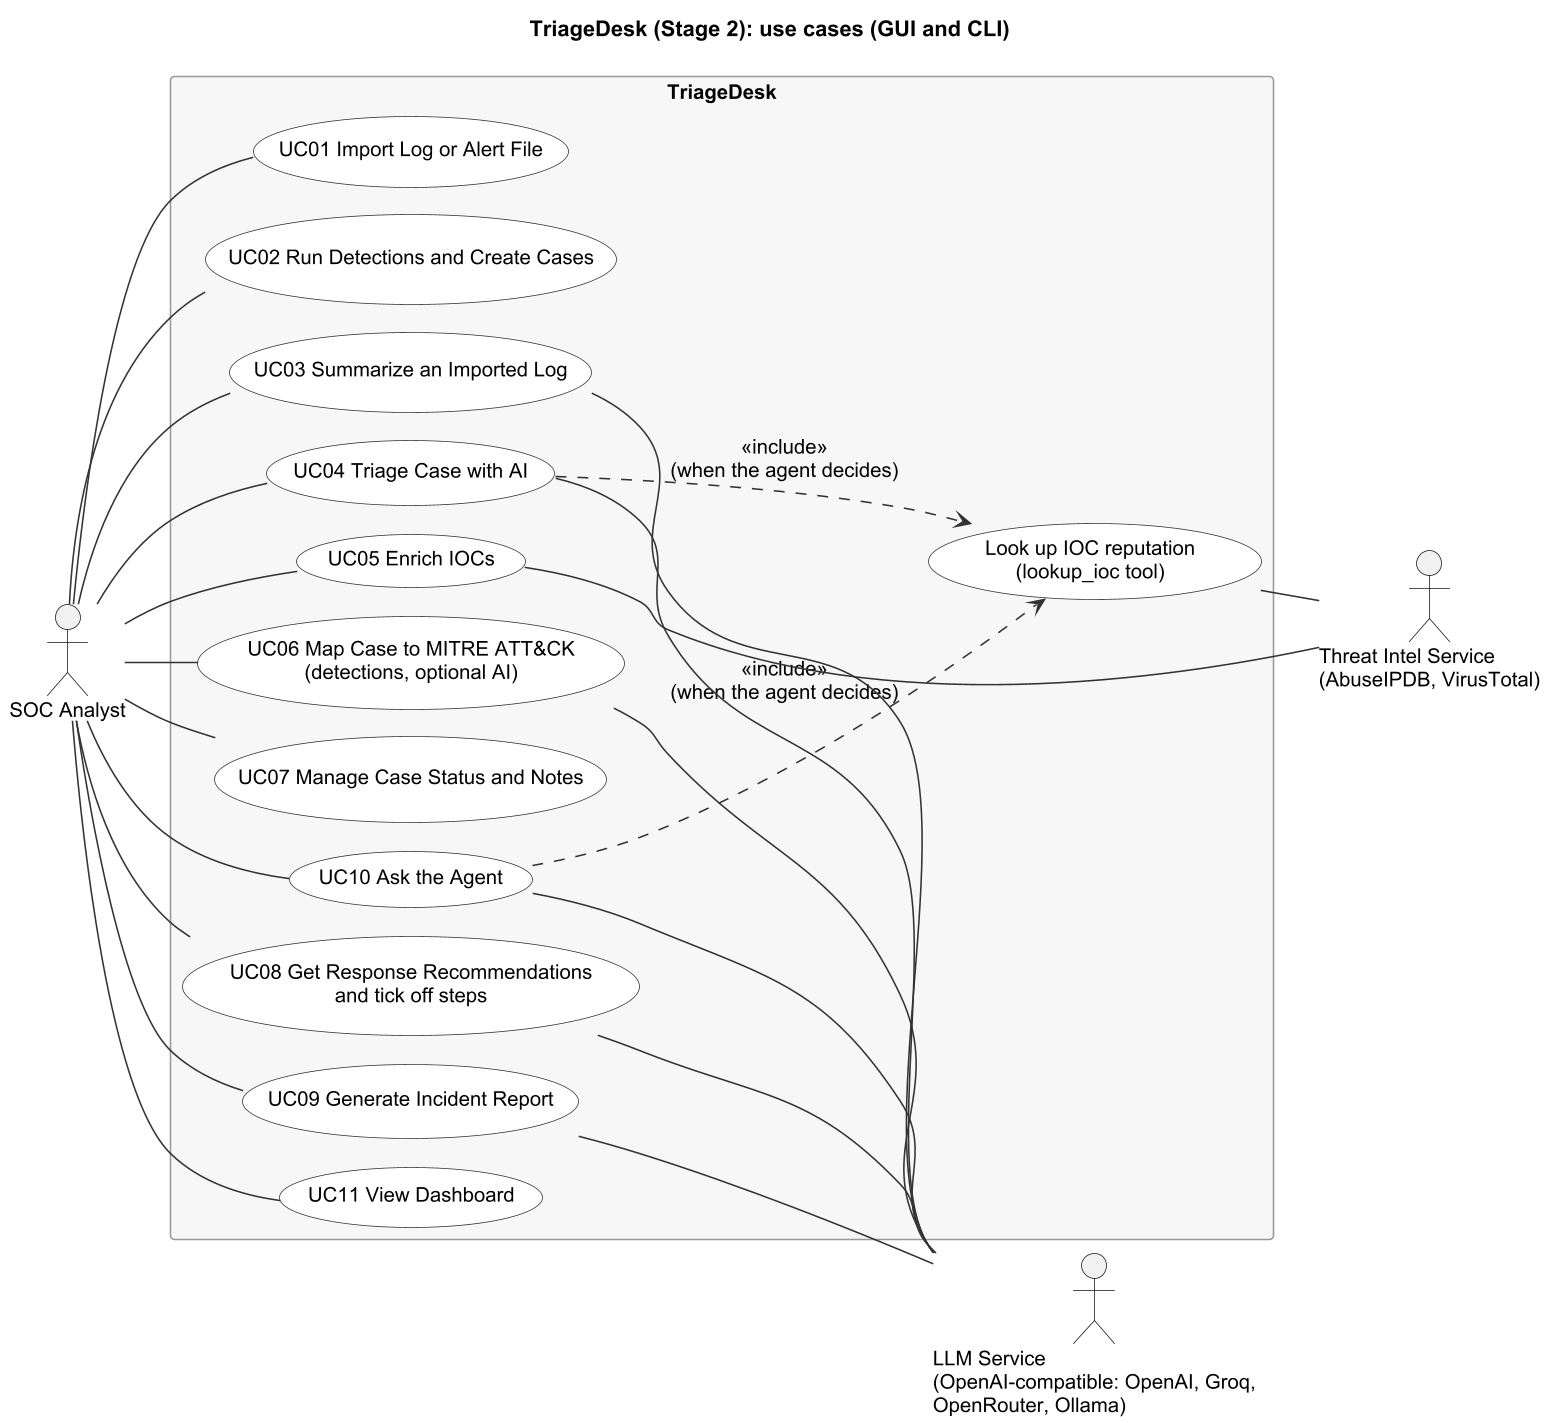

The diagram above was rendered by PlantUML. Its source (embedded in the PNG):
@startuml
!pragma layout smetana
skinparam dpi 150
skinparam shadowing false
skinparam defaultFontName Arial
skinparam defaultFontSize 13
skinparam usecase {
  BackgroundColor #FFFFFF
  BorderColor #333333
  ArrowColor #333333
}
skinparam rectangle {
  BackgroundColor #F7F7F7
  BorderColor #999999
}
left to right direction
title TriageDesk (Stage 2): use cases (GUI and CLI)
actor "SOC Analyst" as Analyst
actor "LLM Service\n(OpenAI-compatible: OpenAI, Groq,\nOpenRouter, Ollama)" as LLM
actor "Threat Intel Service\n(AbuseIPDB, VirusTotal)" as TI
rectangle "TriageDesk" {
  usecase "UC01 Import Log or Alert File" as UC01
  usecase "UC02 Run Detections and Create Cases" as UC02
  usecase "UC03 Summarize an Imported Log" as UC03
  usecase "UC04 Triage Case with AI" as UC04
  usecase "UC05 Enrich IOCs" as UC05
  usecase "UC06 Map Case to MITRE ATT&CK\n(detections, optional AI)" as UC06
  usecase "UC07 Manage Case Status and Notes" as UC07
  usecase "UC08 Get Response Recommendations\nand tick off steps" as UC08
  usecase "UC09 Generate Incident Report" as UC09
  usecase "UC10 Ask the Agent" as UC10
  usecase "UC11 View Dashboard" as UC11
  usecase "Look up IOC reputation\n(lookup_ioc tool)" as LOOKUP
}
Analyst -- UC01
Analyst -- UC02
Analyst -- UC03
Analyst -- UC04
Analyst -- UC05
Analyst -- UC06
Analyst -- UC07
Analyst -- UC08
Analyst -- UC09
Analyst -- UC10
Analyst -- UC11
UC04 ..> LOOKUP : <<include>>\n(when the agent decides)
UC10 ..> LOOKUP : <<include>>\n(when the agent decides)
UC03 -- LLM
UC04 -- LLM
UC06 -- LLM
UC08 -- LLM
UC09 -- LLM
UC10 -- LLM
UC05 -- TI
LOOKUP -- TI
@enduml